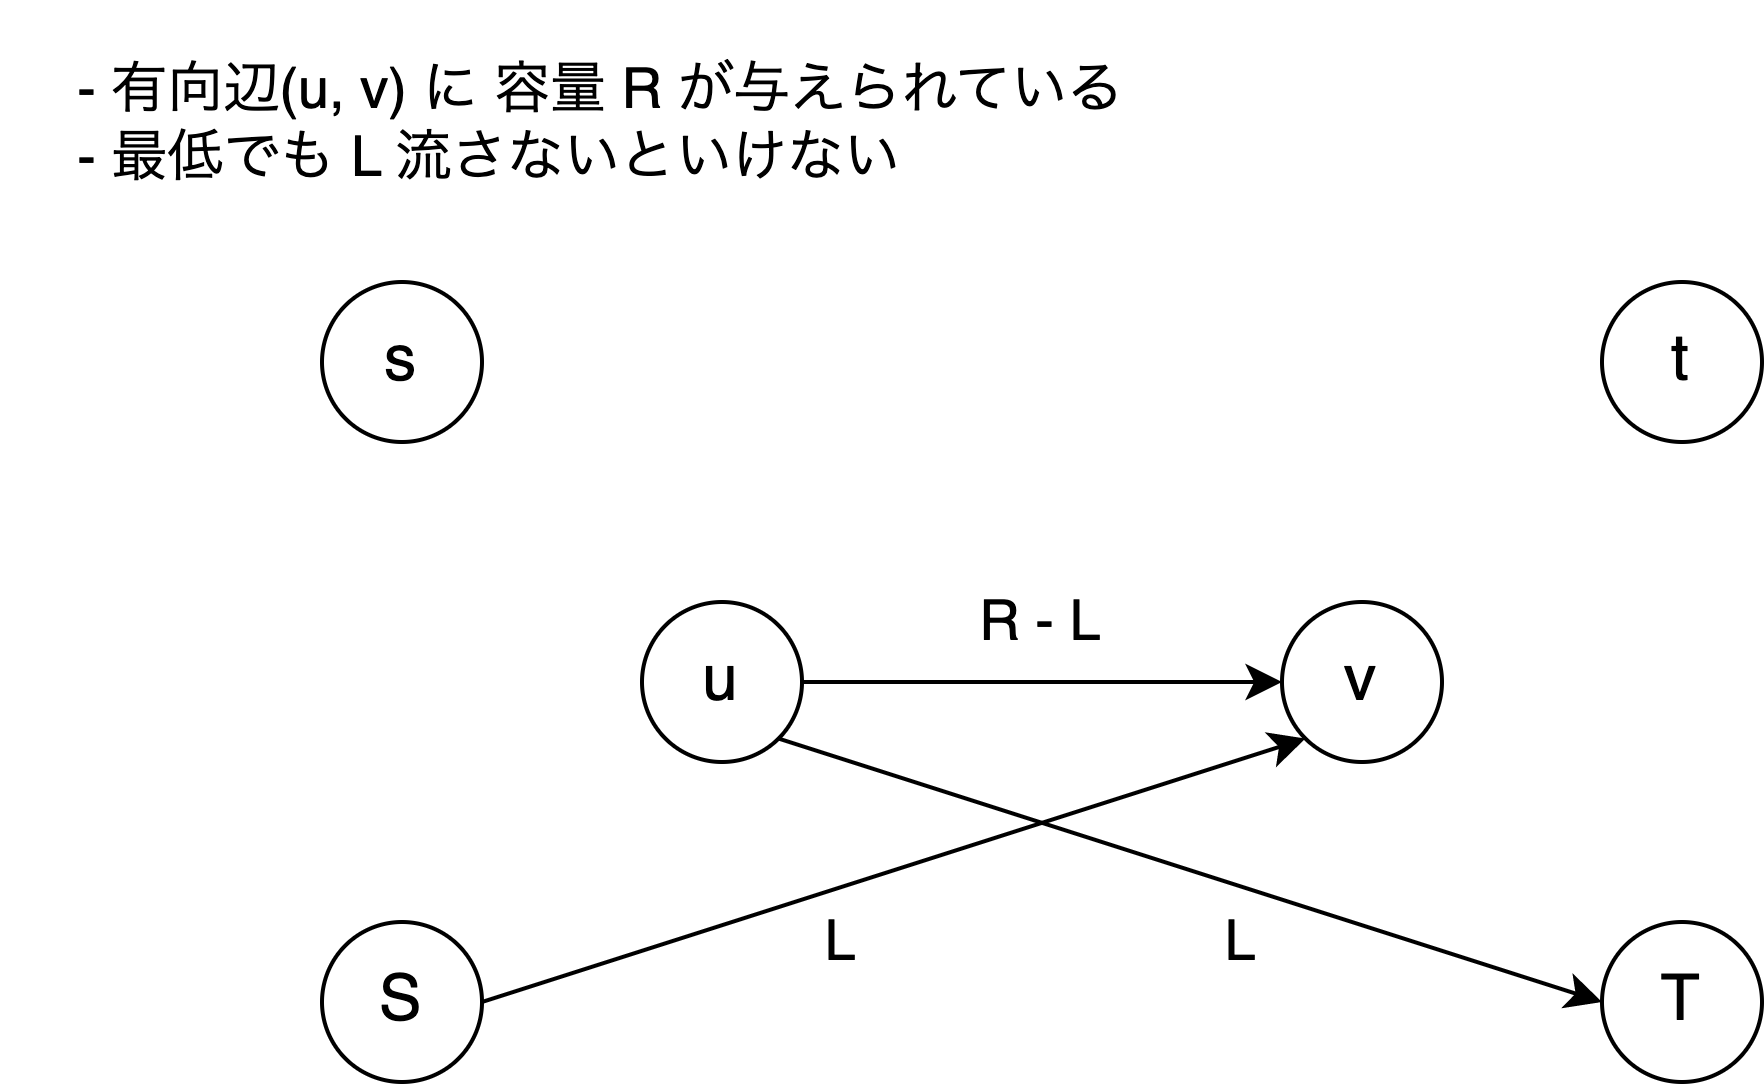

The diagram above was exported from draw.io. Its source (the exported page's mxGraphModel, read from the mxfile embedded in the PNG):
<mxGraphModel dx="934" dy="520" grid="1" gridSize="10" guides="1" tooltips="1" connect="1" arrows="1" fold="1" page="1" pageScale="1" pageWidth="827" pageHeight="1169" math="0" shadow="0">
  <root>
    <mxCell id="0" />
    <mxCell id="1" parent="0" />
    <mxCell id="T2R2VGQmndGOH52of5aG-1" value="&lt;font style=&quot;font-size: 16px;&quot;&gt;u&lt;/font&gt;" style="ellipse;whiteSpace=wrap;html=1;aspect=fixed;" parent="1" vertex="1">
      <mxGeometry x="240" y="240" width="40" height="40" as="geometry" />
    </mxCell>
    <mxCell id="T2R2VGQmndGOH52of5aG-2" value="&lt;font style=&quot;font-size: 16px;&quot;&gt;v&lt;/font&gt;" style="ellipse;whiteSpace=wrap;html=1;aspect=fixed;" parent="1" vertex="1">
      <mxGeometry x="400" y="240" width="40" height="40" as="geometry" />
    </mxCell>
    <mxCell id="T2R2VGQmndGOH52of5aG-3" value="" style="endArrow=classic;html=1;rounded=0;fontSize=16;exitX=1;exitY=0.5;exitDx=0;exitDy=0;entryX=0;entryY=0.5;entryDx=0;entryDy=0;" parent="1" source="T2R2VGQmndGOH52of5aG-1" target="T2R2VGQmndGOH52of5aG-2" edge="1">
      <mxGeometry width="50" height="50" relative="1" as="geometry">
        <mxPoint x="390" y="290" as="sourcePoint" />
        <mxPoint x="440" y="240" as="targetPoint" />
      </mxGeometry>
    </mxCell>
    <mxCell id="T2R2VGQmndGOH52of5aG-4" value="&lt;font style=&quot;font-size: 14px;&quot;&gt;R - L&lt;/font&gt;" style="text;html=1;strokeColor=none;fillColor=none;align=center;verticalAlign=middle;whiteSpace=wrap;rounded=0;fontSize=16;" parent="1" vertex="1">
      <mxGeometry x="320" y="230" width="40" height="30" as="geometry" />
    </mxCell>
    <mxCell id="T2R2VGQmndGOH52of5aG-5" value="&lt;span style=&quot;font-size: 16px;&quot;&gt;s&lt;/span&gt;" style="ellipse;whiteSpace=wrap;html=1;aspect=fixed;" parent="1" vertex="1">
      <mxGeometry x="160" y="160" width="40" height="40" as="geometry" />
    </mxCell>
    <mxCell id="T2R2VGQmndGOH52of5aG-6" value="&lt;font style=&quot;font-size: 16px;&quot;&gt;t&lt;/font&gt;" style="ellipse;whiteSpace=wrap;html=1;aspect=fixed;" parent="1" vertex="1">
      <mxGeometry x="480" y="160" width="40" height="40" as="geometry" />
    </mxCell>
    <mxCell id="T2R2VGQmndGOH52of5aG-9" value="&lt;font style=&quot;font-size: 16px;&quot;&gt;S&lt;/font&gt;" style="ellipse;whiteSpace=wrap;html=1;aspect=fixed;" parent="1" vertex="1">
      <mxGeometry x="160" y="320" width="40" height="40" as="geometry" />
    </mxCell>
    <mxCell id="T2R2VGQmndGOH52of5aG-10" value="&lt;font style=&quot;font-size: 16px;&quot;&gt;T&lt;/font&gt;" style="ellipse;whiteSpace=wrap;html=1;aspect=fixed;" parent="1" vertex="1">
      <mxGeometry x="480" y="320" width="40" height="40" as="geometry" />
    </mxCell>
    <mxCell id="T2R2VGQmndGOH52of5aG-11" value="" style="endArrow=classic;html=1;rounded=0;fontSize=14;entryX=0;entryY=1;entryDx=0;entryDy=0;exitX=1;exitY=0.5;exitDx=0;exitDy=0;" parent="1" source="T2R2VGQmndGOH52of5aG-9" target="T2R2VGQmndGOH52of5aG-2" edge="1">
      <mxGeometry width="50" height="50" relative="1" as="geometry">
        <mxPoint x="194" y="326" as="sourcePoint" />
        <mxPoint x="440" y="230" as="targetPoint" />
      </mxGeometry>
    </mxCell>
    <mxCell id="T2R2VGQmndGOH52of5aG-12" value="" style="endArrow=classic;html=1;rounded=0;fontSize=14;exitX=1;exitY=1;exitDx=0;exitDy=0;entryX=0;entryY=0.5;entryDx=0;entryDy=0;" parent="1" source="T2R2VGQmndGOH52of5aG-1" target="T2R2VGQmndGOH52of5aG-10" edge="1">
      <mxGeometry width="50" height="50" relative="1" as="geometry">
        <mxPoint x="390" y="280" as="sourcePoint" />
        <mxPoint x="440" y="230" as="targetPoint" />
      </mxGeometry>
    </mxCell>
    <mxCell id="T2R2VGQmndGOH52of5aG-13" value="&lt;font style=&quot;font-size: 14px;&quot;&gt;L&lt;/font&gt;" style="text;html=1;strokeColor=none;fillColor=none;align=center;verticalAlign=middle;whiteSpace=wrap;rounded=0;fontSize=16;" parent="1" vertex="1">
      <mxGeometry x="280" y="310" width="20" height="30" as="geometry" />
    </mxCell>
    <mxCell id="T2R2VGQmndGOH52of5aG-14" value="&lt;font style=&quot;font-size: 14px;&quot;&gt;L&lt;/font&gt;" style="text;html=1;strokeColor=none;fillColor=none;align=center;verticalAlign=middle;whiteSpace=wrap;rounded=0;fontSize=16;" parent="1" vertex="1">
      <mxGeometry x="380" y="310" width="20" height="30" as="geometry" />
    </mxCell>
    <mxCell id="veWSknFUkkeSPKW6V47L-1" value="&lt;div style=&quot;text-align: left;&quot;&gt;&lt;span style=&quot;font-size: 14px; background-color: initial;&quot;&gt;- 有向辺(u, v) に 容量 R が与えられている&lt;/span&gt;&lt;/div&gt;&lt;font style=&quot;font-size: 14px;&quot;&gt;&lt;div style=&quot;text-align: left;&quot;&gt;&lt;span style=&quot;background-color: initial;&quot;&gt;- 最低でも L 流さないといけない&lt;/span&gt;&lt;/div&gt;&lt;/font&gt;" style="text;strokeColor=none;align=center;fillColor=none;html=1;verticalAlign=middle;whiteSpace=wrap;rounded=0;" parent="1" vertex="1">
      <mxGeometry x="80" y="90" width="300" height="60" as="geometry" />
    </mxCell>
  </root>
</mxGraphModel>